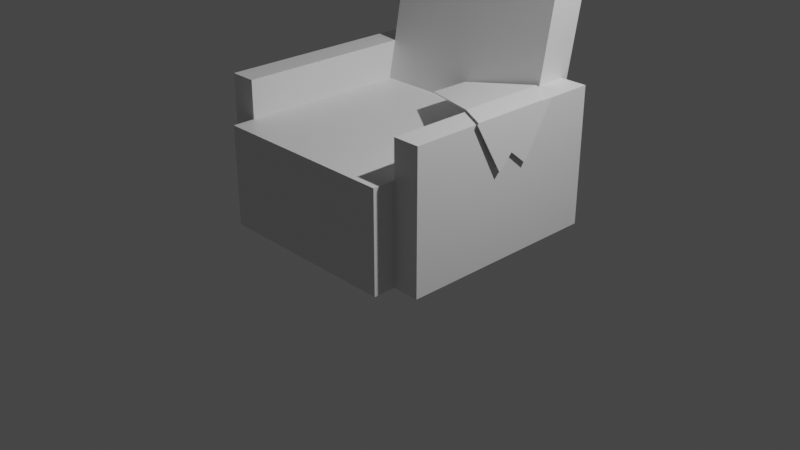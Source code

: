 # Source: couch.blend  (saved by Blender 2.82.7; exported with 4.5.12 LTS)
import bpy
from mathutils import Matrix  # noqa: F401  (used for matrix-valued properties, if any)

bpy.ops.wm.read_factory_settings(use_empty=True)
scene = bpy.context.scene
scene.name = 'Scene'

# ---- collections
col_collection = bpy.data.collections.new('Collection'); scene.collection.children.link(col_collection)
col_couch = bpy.data.collections.new('Couch'); col_collection.children.link(col_couch)

# ---- materials (node trees are filled in below, after node groups)
mat_material = bpy.data.materials.new('Material')
mat_material.alpha_threshold = 0.0
mat_material.use_transparent_shadow = False
mat_material.line_color = (0.0, 0.0, 0.0, 1.0)

# ---- material node trees
mat_material.use_nodes = True; mat_material.node_tree.nodes.clear()
_N = mat_material.node_tree.nodes; _L = mat_material.node_tree.links
n0 = _N.new('ShaderNodeOutputMaterial'); n0.name = 'Material Output'; n0.location = (300, 300)
n1 = _N.new('ShaderNodeBsdfPrincipled'); n1.name = 'Principled BSDF'; n1.location = (10, 300)
n1.distribution = 'GGX'
n1.subsurface_method = 'BURLEY'
n1.inputs[2].default_value = 0.4
n1.inputs[3].default_value = 1.45
n1.inputs[27].default_value = (0.0, 0.0, 0.0, 1.0)
n1.inputs[28].default_value = 1.0
_L.new(n1.outputs[0], n0.inputs[0])
n0.is_active_output = True

# ---- world
world_world = bpy.data.worlds.new('World'); scene.world = world_world
world_world.use_nodes = True; world_world.node_tree.nodes.clear()
_N = world_world.node_tree.nodes; _L = world_world.node_tree.links
n0 = _N.new('ShaderNodeOutputWorld'); n0.name = 'World Output'; n0.location = (300, 300)
n1 = _N.new('ShaderNodeBackground'); n1.name = 'Background'; n1.location = (10, 300)
n1.inputs[0].default_value = (0.05088, 0.05088, 0.05088, 1.0)
_L.new(n1.outputs[0], n0.inputs[0])
n0.is_active_output = True
world_world.color = (0.05088, 0.05088, 0.05088)
world_world.use_sun_shadow = False
world_world.sun_shadow_jitter_overblur = 0.0

# ---- cameras
cam_camera = bpy.data.cameras.new('Camera')
cam_camera.clip_end = 100.0
cam_camera.ortho_scale = 7.314

# ---- lights
light_light = bpy.data.lights.new('Light', 'POINT')
light_light.transmission_factor = 0.0
light_light.energy = 1000.0
light_light.shadow_soft_size = 0.1
light_light.shadow_maximum_resolution = 0.006
light_light.use_absolute_resolution = True

# ---- meshes
me_cube = bpy.data.meshes.new('Cube')
me_cube.from_pydata([(1.0, 0.8039, 1.059), (1.0, 1.0, 0.0), (1.0, -1.0, 1.059), (1.0, -1.0, 0.0), (1.0, -1.239, 0.0), (1.0, -1.239, 1.059), (0.0, 1.0, 0.0), (0.0, -1.0, 1.059), (0.0, -1.0, 0.0), (0.0, 0.8039, 1.059), (0.0, -1.239, 0.0), (0.0, -1.239, 1.059), (1.285, 1.0, 1.059), (1.285, 1.0, 0.0), (1.285, -1.0, 1.059), (1.285, -1.0, 0.0), (1.0, 1.211, 1.059), (1.0, 1.211, 0.0), (0.0, 1.211, 1.059), (0.0, 1.211, 0.0), (1.285, 1.211, 1.059), (1.285, 1.211, 0.0), (1.0, 1.0, 1.459), (1.0, -1.0, 1.459), (1.285, 1.0, 1.459), (1.285, -1.0, 1.459), (1.0, 1.211, 1.459), (1.285, 1.211, 1.459), (0.0, 1.074, 2.497), (1.0, 1.074, 2.497), (0.0, 1.474, 2.42), (1.0, 1.474, 2.42)], [], [(6, 1, 3, 8), (1, 6, 19, 17), (13, 1, 17, 21), (4, 5, 11, 10), (3, 2, 5, 4), (0, 9, 7, 2), (7, 8, 10, 11), (2, 7, 11, 5), (8, 3, 4, 10), (13, 12, 14, 15), (16, 0, 22, 26), (2, 3, 15, 14), (3, 1, 13, 15), (17, 16, 20, 21), (19, 18, 16, 17), (9, 0, 29, 28), (12, 20, 27, 24), (6, 9, 18, 19), (12, 13, 21, 20), (22, 23, 25, 24), (22, 24, 27, 26), (0, 2, 23, 22), (2, 14, 25, 23), (14, 12, 24, 25), (20, 16, 26, 27), (28, 29, 31, 30), (0, 16, 31, 29), (16, 18, 30, 31), (18, 9, 28, 30)])
_uv = me_cube.uv_layers.new(name='UVMap')
_uv.uv.foreach_set('vector', [0.25, 0.5, 0.375, 0.5, 0.375, 0.75, 0.25, 0.75, 0.375, 0.5, 0.25, 0.5, 0.25, 0.5, 0.375, 0.5, 0.375, 0.5, 0.375, 0.5, 0.375, 0.5, 0.375, 0.5, 0.375, 0.75, 0.625, 0.75, 0.625, 0.875, 0.375, 0.875, 0.375, 0.75, 0.625, 0.75, 0.625, 0.75, 0.375, 0.75, 0.625, 0.5, 0.75, 0.5, 0.75, 0.75, 0.625, 0.75, 0.0, 0.0, 0.0, 0.0, 0.0, 0.0, 0.0, 0.0, 0.625, 0.75, 0.75, 0.75, 0.75, 0.75, 0.625, 0.75, 0.25, 0.75, 0.375, 0.75, 0.375, 0.75, 0.25, 0.75, 0.375, 0.5, 0.625, 0.5, 0.625, 0.75, 0.375, 0.75, 0.625, 0.5, 0.625, 0.5, 0.625, 0.5, 0.625, 0.5, 0.625, 0.75, 0.375, 0.75, 0.375, 0.75, 0.625, 0.75, 0.375, 0.75, 0.375, 0.5, 0.375, 0.5, 0.375, 0.75, 0.375, 0.5, 0.625, 0.5, 0.625, 0.5, 0.375, 0.5, 0.375, 0.375, 0.625, 0.375, 0.625, 0.5, 0.375, 0.5, 0.75, 0.5, 0.625, 0.5, 0.625, 0.5, 0.75, 0.5, 0.625, 0.5, 0.625, 0.5, 0.625, 0.5, 0.625, 0.5, 0.0, 0.0, 0.0, 0.0, 0.0, 0.0, 0.0, 0.0, 0.625, 0.5, 0.375, 0.5, 0.375, 0.5, 0.625, 0.5, 0.625, 0.5, 0.625, 0.75, 0.625, 0.75, 0.625, 0.5, 0.625, 0.5, 0.625, 0.5, 0.625, 0.5, 0.625, 0.5, 0.625, 0.5, 0.625, 0.75, 0.625, 0.75, 0.625, 0.5, 0.625, 0.75, 0.625, 0.75, 0.625, 0.75, 0.625, 0.75, 0.625, 0.75, 0.625, 0.5, 0.625, 0.5, 0.625, 0.75, 0.625, 0.5, 0.625, 0.5, 0.625, 0.5, 0.625, 0.5, 0.75, 0.5, 0.625, 0.5, 0.625, 0.5, 0.75, 0.5, 0.625, 0.5, 0.625, 0.5, 0.625, 0.5, 0.625, 0.5, 0.625, 0.5, 0.625, 0.375, 0.625, 0.375, 0.625, 0.5, 0.0, 0.0, 0.0, 0.0, 0.0, 0.0, 0.0, 0.0])
me_cube.materials.append(mat_material)
me_cube.use_remesh_preserve_volume = False
me_cube.use_remesh_preserve_attributes = False
me_cube.use_mirror_vertex_groups = False
me_cube.update()
me_plane = bpy.data.meshes.new('Plane')
me_plane.from_pydata([(-1.055, 0.6533, -0.1658), (0.159, -0.02079, 0.00451), (-1.045, 1.091, -0.1654), (0.1742, 0.2713, -0.517), (0.158, -0.01015, 0.02444), (0.1566, 0.832, 0.02444), (-0.1407, 1.107, 0.02444), (-0.1422, 0.1502, 0.02444), (-1.066, 0.8043, -0.1771), (0.1474, 0.0004847, -0.006765), (-1.057, 1.123, -0.1767), (0.1626, 0.6248, -0.5283), (0.1465, 0.01113, 0.01317), (0.1451, 0.983, 0.01317), (-0.1523, 1.107, 0.01317), (-0.1537, 0.1715, 0.01317)], [], [(4, 1, 3, 5), (7, 4, 5, 6), (0, 7, 6, 2), (12, 9, 11, 13), (15, 12, 13, 14), (8, 15, 14, 10)])
_uv = me_plane.uv_layers.new(name='UVMap')
_uv.uv.foreach_set('vector', [0.7229, 0.0, 0.7342, 0.0, 0.6899, 1.0, 0.4933, 1.0, 0.5528, 0.0, 0.7229, 0.0, 0.4933, 1.0, 0.364, 0.8288, 0.2696, 0.4844, 0.5528, 0.0, 0.364, 0.8288, 0.2188, 1.0, 0.7229, 0.0, 0.7342, 0.0, 0.6899, 1.0, 0.4933, 1.0, 0.5528, 0.0, 0.7229, 0.0, 0.4933, 1.0, 0.364, 0.8288, 0.2696, 0.4844, 0.5528, 0.0, 0.364, 0.8288, 0.2188, 1.0])
me_plane.use_remesh_fix_poles = True
me_plane.use_remesh_preserve_attributes = False
me_plane.use_mirror_vertex_groups = False
me_plane.update()

# ---- objects
ob_light = bpy.data.objects.new('Light', light_light)
ob_camera = bpy.data.objects.new('Camera', cam_camera)
ob_empty = bpy.data.objects.new('Empty', None)
ob_couch = bpy.data.objects.new('Couch', me_cube)
ob_cloth = bpy.data.objects.new('Cloth', me_plane)

# ---- transforms, parenting, visibility, modifiers, constraints
ob_light.location = (4.076, 1.005, 5.904)
ob_light.rotation_euler = (0.6503, 0.05522, 1.866)
ob_light.lock_rotations_4d = False
ob_light.empty_display_type = 'ARROWS'
ob_light.color = (0.0, 0.0, 0.0, 0.0)
ob_light.lineart.crease_threshold = 0.0
ob_camera.location = (7.359, -6.926, 4.958)
ob_camera.rotation_euler = (1.109, 0.0, 0.8149)
ob_camera.lock_rotations_4d = False
ob_camera.empty_display_type = 'ARROWS'
ob_camera.color = (0.0, 0.0, 0.0, 0.0)
ob_camera.display_type = 'WIRE'
ob_camera.lineart.crease_threshold = 0.0
ob_empty.location = (-1.157, 9.434, -1.459)
ob_empty.rotation_euler = (1.571, -0.0, 0.0)
ob_empty.scale = (2.0, 2.0, 2.0)
ob_empty.empty_display_type = 'IMAGE'
ob_empty.empty_display_size = 5.0
ob_empty.lineart.crease_threshold = 0.0
ob_couch.location = (0.0, 0.0, 0.0)
ob_couch.lock_rotations_4d = False
ob_couch.empty_display_type = 'ARROWS'
ob_couch.lineart.crease_threshold = 0.0
_m = ob_couch.modifiers.new('Mirror', 'MIRROR')
ob_cloth.location = (1.157, -0.2867, 1.459)
ob_cloth.lineart.crease_threshold = 0.0
_m = ob_cloth.modifiers.new('Solidify', 'SOLIDIFY')
_m.nonmanifold_merge_threshold = 0.0003

# ---- collection membership
col_collection.objects.link(ob_light)
col_collection.objects.link(ob_camera)
col_collection.objects.link(ob_empty)
col_couch.objects.link(ob_couch)
col_couch.objects.link(ob_cloth)

# ---- scene / render settings (as saved in the file)
scene.camera = ob_camera
scene.frame_start = 1; scene.frame_end = 250; scene.frame_set(1)
scene.render.engine = 'BLENDER_EEVEE_NEXT'
scene.render.image_settings.file_format = 'FFMPEG'
scene.render.image_settings.color_mode = 'RGB'
scene.render.fps = 30
scene.cycles.use_denoising = False
scene.cycles.samples = 128
scene.cycles.sampling_pattern = 'TABULATED_SOBOL'
scene.cycles.use_adaptive_sampling = False
scene.cycles.use_light_tree = False
scene.view_settings.view_transform = 'Filmic'
bpy.context.view_layer.update()
